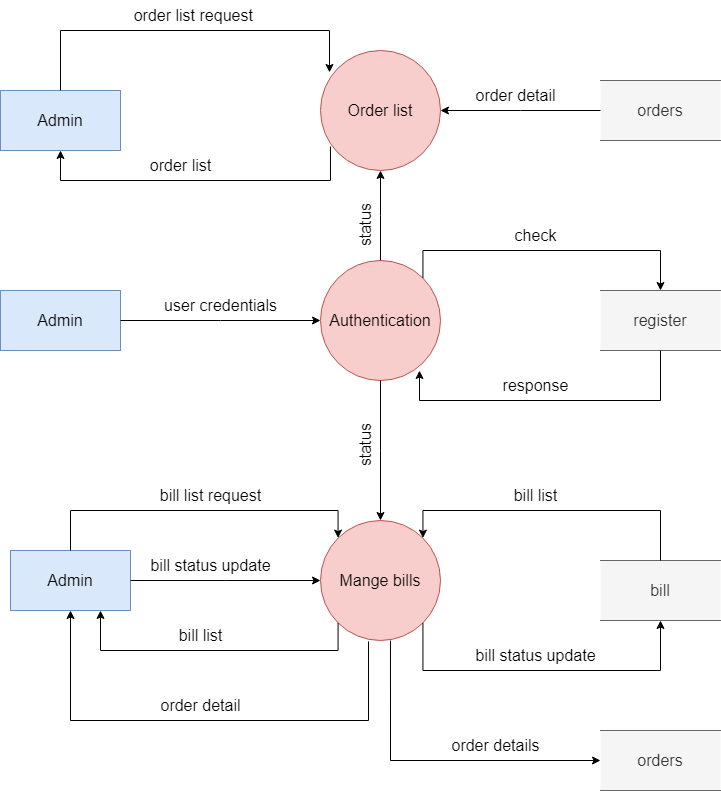

The diagram above was exported from draw.io. Its source (the exported page's mxGraphModel, read from the mxfile embedded in the PNG):
<mxGraphModel dx="1422" dy="1862" grid="1" gridSize="10" guides="1" tooltips="1" connect="1" arrows="1" fold="1" page="1" pageScale="1" pageWidth="850" pageHeight="1100" math="0" shadow="0">
  <root>
    <mxCell id="0" />
    <mxCell id="1" parent="0" />
    <mxCell id="HjlvqCmgvFiGtJlHNZQz-1" value="&lt;font style=&quot;font-size: 16px;&quot;&gt;Authentication&lt;/font&gt;" style="ellipse;whiteSpace=wrap;html=1;aspect=fixed;fillColor=#f8cecc;strokeColor=#b85450;" vertex="1" parent="1">
      <mxGeometry x="380" y="120" width="120" height="120" as="geometry" />
    </mxCell>
    <mxCell id="HjlvqCmgvFiGtJlHNZQz-2" value="Admin" style="rounded=0;whiteSpace=wrap;html=1;fontSize=16;fillColor=#dae8fc;strokeColor=#6c8ebf;" vertex="1" parent="1">
      <mxGeometry x="60" y="150" width="120" height="60" as="geometry" />
    </mxCell>
    <mxCell id="HjlvqCmgvFiGtJlHNZQz-4" value="&lt;span style=&quot;font-size: 16px;&quot;&gt;Mange bills&lt;/span&gt;" style="ellipse;whiteSpace=wrap;html=1;aspect=fixed;fillColor=#f8cecc;strokeColor=#b85450;" vertex="1" parent="1">
      <mxGeometry x="380" y="380" width="120" height="120" as="geometry" />
    </mxCell>
    <mxCell id="HjlvqCmgvFiGtJlHNZQz-5" value="register" style="shape=partialRectangle;whiteSpace=wrap;html=1;left=0;right=0;fillColor=#f5f5f5;fontSize=16;strokeColor=#666666;fontColor=#333333;" vertex="1" parent="1">
      <mxGeometry x="660" y="150" width="120" height="60" as="geometry" />
    </mxCell>
    <mxCell id="HjlvqCmgvFiGtJlHNZQz-6" value="bill" style="shape=partialRectangle;whiteSpace=wrap;html=1;left=0;right=0;fillColor=#f5f5f5;fontSize=16;strokeColor=#666666;fontColor=#333333;" vertex="1" parent="1">
      <mxGeometry x="660" y="420" width="120" height="60" as="geometry" />
    </mxCell>
    <mxCell id="HjlvqCmgvFiGtJlHNZQz-7" value="orders" style="shape=partialRectangle;whiteSpace=wrap;html=1;left=0;right=0;fillColor=#f5f5f5;fontSize=16;strokeColor=#666666;fontColor=#333333;" vertex="1" parent="1">
      <mxGeometry x="660" y="590" width="120" height="60" as="geometry" />
    </mxCell>
    <mxCell id="HjlvqCmgvFiGtJlHNZQz-8" value="" style="edgeStyle=elbowEdgeStyle;elbow=horizontal;endArrow=classic;html=1;rounded=0;fontSize=16;entryX=0;entryY=0.5;entryDx=0;entryDy=0;exitX=1;exitY=0.5;exitDx=0;exitDy=0;" edge="1" parent="1" source="HjlvqCmgvFiGtJlHNZQz-2" target="HjlvqCmgvFiGtJlHNZQz-1">
      <mxGeometry width="50" height="50" relative="1" as="geometry">
        <mxPoint x="250" y="230" as="sourcePoint" />
        <mxPoint x="300" y="180" as="targetPoint" />
      </mxGeometry>
    </mxCell>
    <mxCell id="HjlvqCmgvFiGtJlHNZQz-9" value="" style="edgeStyle=elbowEdgeStyle;elbow=horizontal;endArrow=classic;html=1;rounded=0;fontSize=16;entryX=0.5;entryY=0;entryDx=0;entryDy=0;exitX=1;exitY=0;exitDx=0;exitDy=0;" edge="1" parent="1" source="HjlvqCmgvFiGtJlHNZQz-1" target="HjlvqCmgvFiGtJlHNZQz-5">
      <mxGeometry width="50" height="50" relative="1" as="geometry">
        <mxPoint x="530" y="170" as="sourcePoint" />
        <mxPoint x="580" y="120" as="targetPoint" />
        <Array as="points">
          <mxPoint x="600" y="110" />
        </Array>
      </mxGeometry>
    </mxCell>
    <mxCell id="HjlvqCmgvFiGtJlHNZQz-10" value="" style="edgeStyle=elbowEdgeStyle;elbow=horizontal;endArrow=classic;html=1;rounded=0;fontSize=16;exitX=0.5;exitY=1;exitDx=0;exitDy=0;entryX=0.825;entryY=0.917;entryDx=0;entryDy=0;entryPerimeter=0;" edge="1" parent="1" source="HjlvqCmgvFiGtJlHNZQz-5" target="HjlvqCmgvFiGtJlHNZQz-1">
      <mxGeometry width="50" height="50" relative="1" as="geometry">
        <mxPoint x="490" y="280" as="sourcePoint" />
        <mxPoint x="490" y="270" as="targetPoint" />
        <Array as="points">
          <mxPoint x="600" y="260" />
        </Array>
      </mxGeometry>
    </mxCell>
    <mxCell id="HjlvqCmgvFiGtJlHNZQz-11" value="" style="edgeStyle=elbowEdgeStyle;elbow=horizontal;endArrow=classic;html=1;rounded=0;fontSize=16;entryX=0.5;entryY=0;entryDx=0;entryDy=0;exitX=0.5;exitY=1;exitDx=0;exitDy=0;" edge="1" parent="1" source="HjlvqCmgvFiGtJlHNZQz-1" target="HjlvqCmgvFiGtJlHNZQz-4">
      <mxGeometry width="50" height="50" relative="1" as="geometry">
        <mxPoint x="400" y="410" as="sourcePoint" />
        <mxPoint x="450" y="360" as="targetPoint" />
      </mxGeometry>
    </mxCell>
    <mxCell id="HjlvqCmgvFiGtJlHNZQz-12" value="" style="edgeStyle=elbowEdgeStyle;elbow=horizontal;endArrow=classic;html=1;rounded=0;fontSize=16;entryX=1;entryY=0;entryDx=0;entryDy=0;exitX=0.5;exitY=0;exitDx=0;exitDy=0;" edge="1" parent="1" source="HjlvqCmgvFiGtJlHNZQz-6" target="HjlvqCmgvFiGtJlHNZQz-4">
      <mxGeometry width="50" height="50" relative="1" as="geometry">
        <mxPoint x="480" y="410" as="sourcePoint" />
        <mxPoint x="480" y="398" as="targetPoint" />
        <Array as="points">
          <mxPoint x="600" y="370" />
        </Array>
      </mxGeometry>
    </mxCell>
    <mxCell id="HjlvqCmgvFiGtJlHNZQz-13" value="" style="edgeStyle=elbowEdgeStyle;elbow=horizontal;endArrow=classic;html=1;rounded=0;fontSize=16;entryX=0.5;entryY=1;entryDx=0;entryDy=0;exitX=1;exitY=1;exitDx=0;exitDy=0;" edge="1" parent="1" source="HjlvqCmgvFiGtJlHNZQz-4" target="HjlvqCmgvFiGtJlHNZQz-6">
      <mxGeometry width="50" height="50" relative="1" as="geometry">
        <mxPoint x="469.99640687119296" y="512.426406871193" as="sourcePoint" />
        <mxPoint x="707.57" y="500" as="targetPoint" />
        <Array as="points">
          <mxPoint x="600" y="530" />
        </Array>
      </mxGeometry>
    </mxCell>
    <mxCell id="HjlvqCmgvFiGtJlHNZQz-14" value="&lt;span style=&quot;font-size: 16px;&quot;&gt;Order list&lt;/span&gt;" style="ellipse;whiteSpace=wrap;html=1;aspect=fixed;fillColor=#f8cecc;strokeColor=#b85450;" vertex="1" parent="1">
      <mxGeometry x="380" y="-90" width="120" height="120" as="geometry" />
    </mxCell>
    <mxCell id="HjlvqCmgvFiGtJlHNZQz-15" value="Admin" style="rounded=0;whiteSpace=wrap;html=1;fontSize=16;fillColor=#dae8fc;strokeColor=#6c8ebf;" vertex="1" parent="1">
      <mxGeometry x="60" y="-50" width="120" height="60" as="geometry" />
    </mxCell>
    <mxCell id="HjlvqCmgvFiGtJlHNZQz-16" value="Admin" style="rounded=0;whiteSpace=wrap;html=1;fontSize=16;fillColor=#dae8fc;strokeColor=#6c8ebf;" vertex="1" parent="1">
      <mxGeometry x="70" y="410" width="120" height="60" as="geometry" />
    </mxCell>
    <mxCell id="HjlvqCmgvFiGtJlHNZQz-17" value="" style="edgeStyle=elbowEdgeStyle;elbow=horizontal;endArrow=classic;html=1;rounded=0;fontSize=16;entryX=0;entryY=0;entryDx=0;entryDy=0;exitX=0.5;exitY=0;exitDx=0;exitDy=0;" edge="1" parent="1" source="HjlvqCmgvFiGtJlHNZQz-16" target="HjlvqCmgvFiGtJlHNZQz-4">
      <mxGeometry width="50" height="50" relative="1" as="geometry">
        <mxPoint x="179.99640687119296" y="367.57359312880703" as="sourcePoint" />
        <mxPoint x="417.57" y="380" as="targetPoint" />
        <Array as="points">
          <mxPoint x="260" y="370" />
        </Array>
      </mxGeometry>
    </mxCell>
    <mxCell id="HjlvqCmgvFiGtJlHNZQz-18" value="" style="edgeStyle=elbowEdgeStyle;elbow=horizontal;endArrow=classic;html=1;rounded=0;fontSize=16;entryX=0;entryY=0.5;entryDx=0;entryDy=0;exitX=0.583;exitY=1;exitDx=0;exitDy=0;exitPerimeter=0;" edge="1" parent="1" source="HjlvqCmgvFiGtJlHNZQz-4" target="HjlvqCmgvFiGtJlHNZQz-7">
      <mxGeometry width="50" height="50" relative="1" as="geometry">
        <mxPoint x="492.42640687119297" y="492.42640687119274" as="sourcePoint" />
        <mxPoint x="730" y="490" as="targetPoint" />
        <Array as="points">
          <mxPoint x="450" y="570" />
          <mxPoint x="450" y="560" />
        </Array>
      </mxGeometry>
    </mxCell>
    <mxCell id="HjlvqCmgvFiGtJlHNZQz-20" value="orders" style="shape=partialRectangle;whiteSpace=wrap;html=1;left=0;right=0;fillColor=#f5f5f5;fontSize=16;strokeColor=#666666;fontColor=#333333;" vertex="1" parent="1">
      <mxGeometry x="660" y="-60" width="120" height="60" as="geometry" />
    </mxCell>
    <mxCell id="HjlvqCmgvFiGtJlHNZQz-21" value="" style="edgeStyle=elbowEdgeStyle;elbow=horizontal;endArrow=classic;html=1;rounded=0;fontSize=16;entryX=0.075;entryY=0.183;entryDx=0;entryDy=0;exitX=0.5;exitY=0;exitDx=0;exitDy=0;entryPerimeter=0;" edge="1" parent="1" source="HjlvqCmgvFiGtJlHNZQz-15" target="HjlvqCmgvFiGtJlHNZQz-14">
      <mxGeometry width="50" height="50" relative="1" as="geometry">
        <mxPoint x="159.99640687119296" y="-159.99640687119296" as="sourcePoint" />
        <mxPoint x="397.57" y="-147.57" as="targetPoint" />
        <Array as="points">
          <mxPoint x="260" y="-110" />
        </Array>
      </mxGeometry>
    </mxCell>
    <mxCell id="HjlvqCmgvFiGtJlHNZQz-22" value="" style="edgeStyle=elbowEdgeStyle;elbow=horizontal;endArrow=classic;html=1;rounded=0;fontSize=16;exitX=0.083;exitY=0.8;exitDx=0;exitDy=0;entryX=0.5;entryY=1;entryDx=0;entryDy=0;exitPerimeter=0;" edge="1" parent="1" source="HjlvqCmgvFiGtJlHNZQz-14" target="HjlvqCmgvFiGtJlHNZQz-15">
      <mxGeometry width="50" height="50" relative="1" as="geometry">
        <mxPoint x="520" y="20" as="sourcePoint" />
        <mxPoint x="279" y="40.039999999999964" as="targetPoint" />
        <Array as="points">
          <mxPoint x="240" y="40" />
        </Array>
      </mxGeometry>
    </mxCell>
    <mxCell id="HjlvqCmgvFiGtJlHNZQz-23" value="" style="edgeStyle=elbowEdgeStyle;elbow=horizontal;endArrow=classic;html=1;rounded=0;fontSize=16;exitX=1;exitY=0.5;exitDx=0;exitDy=0;entryX=0;entryY=0.5;entryDx=0;entryDy=0;" edge="1" parent="1" source="HjlvqCmgvFiGtJlHNZQz-16" target="HjlvqCmgvFiGtJlHNZQz-4">
      <mxGeometry width="50" height="50" relative="1" as="geometry">
        <mxPoint x="400" y="310" as="sourcePoint" />
        <mxPoint x="450" y="260" as="targetPoint" />
      </mxGeometry>
    </mxCell>
    <mxCell id="HjlvqCmgvFiGtJlHNZQz-24" value="" style="edgeStyle=elbowEdgeStyle;elbow=horizontal;endArrow=classic;html=1;rounded=0;fontSize=16;exitX=0;exitY=1;exitDx=0;exitDy=0;entryX=0.75;entryY=1;entryDx=0;entryDy=0;" edge="1" parent="1" source="HjlvqCmgvFiGtJlHNZQz-4" target="HjlvqCmgvFiGtJlHNZQz-16">
      <mxGeometry width="50" height="50" relative="1" as="geometry">
        <mxPoint x="200" y="450" as="sourcePoint" />
        <mxPoint x="390" y="450" as="targetPoint" />
        <Array as="points">
          <mxPoint x="250" y="510" />
        </Array>
      </mxGeometry>
    </mxCell>
    <mxCell id="HjlvqCmgvFiGtJlHNZQz-26" value="" style="edgeStyle=elbowEdgeStyle;elbow=horizontal;endArrow=classic;html=1;rounded=0;fontSize=16;exitX=0.4;exitY=1.008;exitDx=0;exitDy=0;entryX=0.5;entryY=1;entryDx=0;entryDy=0;exitPerimeter=0;" edge="1" parent="1" source="HjlvqCmgvFiGtJlHNZQz-4" target="HjlvqCmgvFiGtJlHNZQz-16">
      <mxGeometry width="50" height="50" relative="1" as="geometry">
        <mxPoint x="407.57359312880703" y="492.42640687119274" as="sourcePoint" />
        <mxPoint x="170" y="480" as="targetPoint" />
        <Array as="points">
          <mxPoint x="330" y="580" />
          <mxPoint x="290" y="560" />
        </Array>
      </mxGeometry>
    </mxCell>
    <mxCell id="HjlvqCmgvFiGtJlHNZQz-28" value="order detail" style="text;html=1;align=center;verticalAlign=middle;resizable=0;points=[];autosize=1;strokeColor=none;fillColor=none;fontSize=16;" vertex="1" parent="1">
      <mxGeometry x="210" y="550" width="100" height="30" as="geometry" />
    </mxCell>
    <mxCell id="HjlvqCmgvFiGtJlHNZQz-29" value="bill list" style="text;html=1;align=center;verticalAlign=middle;resizable=0;points=[];autosize=1;strokeColor=none;fillColor=none;fontSize=16;" vertex="1" parent="1">
      <mxGeometry x="225" y="480" width="70" height="30" as="geometry" />
    </mxCell>
    <mxCell id="HjlvqCmgvFiGtJlHNZQz-30" value="bill status update" style="text;html=1;align=center;verticalAlign=middle;resizable=0;points=[];autosize=1;strokeColor=none;fillColor=none;fontSize=16;" vertex="1" parent="1">
      <mxGeometry x="200" y="410" width="140" height="30" as="geometry" />
    </mxCell>
    <mxCell id="HjlvqCmgvFiGtJlHNZQz-31" value="bill list request" style="text;html=1;align=center;verticalAlign=middle;resizable=0;points=[];autosize=1;strokeColor=none;fillColor=none;fontSize=16;" vertex="1" parent="1">
      <mxGeometry x="210" y="340" width="120" height="30" as="geometry" />
    </mxCell>
    <mxCell id="HjlvqCmgvFiGtJlHNZQz-32" value="bill list" style="text;html=1;align=center;verticalAlign=middle;resizable=0;points=[];autosize=1;strokeColor=none;fillColor=none;fontSize=16;" vertex="1" parent="1">
      <mxGeometry x="560" y="340" width="70" height="30" as="geometry" />
    </mxCell>
    <mxCell id="HjlvqCmgvFiGtJlHNZQz-33" value="bill status update" style="text;html=1;align=center;verticalAlign=middle;resizable=0;points=[];autosize=1;strokeColor=none;fillColor=none;fontSize=16;" vertex="1" parent="1">
      <mxGeometry x="525" y="500" width="140" height="30" as="geometry" />
    </mxCell>
    <mxCell id="HjlvqCmgvFiGtJlHNZQz-34" value="order details" style="text;html=1;align=center;verticalAlign=middle;resizable=0;points=[];autosize=1;strokeColor=none;fillColor=none;fontSize=16;" vertex="1" parent="1">
      <mxGeometry x="500" y="590" width="110" height="30" as="geometry" />
    </mxCell>
    <mxCell id="HjlvqCmgvFiGtJlHNZQz-35" value="response" style="text;html=1;align=center;verticalAlign=middle;resizable=0;points=[];autosize=1;strokeColor=none;fillColor=none;fontSize=16;" vertex="1" parent="1">
      <mxGeometry x="550" y="230" width="90" height="30" as="geometry" />
    </mxCell>
    <mxCell id="HjlvqCmgvFiGtJlHNZQz-37" value="check" style="text;html=1;align=center;verticalAlign=middle;resizable=0;points=[];autosize=1;strokeColor=none;fillColor=none;fontSize=16;" vertex="1" parent="1">
      <mxGeometry x="560" y="80" width="70" height="30" as="geometry" />
    </mxCell>
    <mxCell id="HjlvqCmgvFiGtJlHNZQz-38" value="user credentials" style="text;html=1;align=center;verticalAlign=middle;resizable=0;points=[];autosize=1;strokeColor=none;fillColor=none;fontSize=16;" vertex="1" parent="1">
      <mxGeometry x="210" y="150" width="140" height="30" as="geometry" />
    </mxCell>
    <mxCell id="HjlvqCmgvFiGtJlHNZQz-39" value="" style="edgeStyle=elbowEdgeStyle;elbow=horizontal;endArrow=classic;html=1;rounded=0;fontSize=16;exitX=0;exitY=0.5;exitDx=0;exitDy=0;entryX=1;entryY=0.5;entryDx=0;entryDy=0;" edge="1" parent="1" source="HjlvqCmgvFiGtJlHNZQz-20" target="HjlvqCmgvFiGtJlHNZQz-14">
      <mxGeometry width="50" height="50" relative="1" as="geometry">
        <mxPoint x="630" y="-60" as="sourcePoint" />
        <mxPoint x="530" y="-40" as="targetPoint" />
        <Array as="points" />
      </mxGeometry>
    </mxCell>
    <mxCell id="HjlvqCmgvFiGtJlHNZQz-40" value="order detail" style="text;html=1;align=center;verticalAlign=middle;resizable=0;points=[];autosize=1;strokeColor=none;fillColor=none;fontSize=16;" vertex="1" parent="1">
      <mxGeometry x="525" y="-60" width="100" height="30" as="geometry" />
    </mxCell>
    <mxCell id="HjlvqCmgvFiGtJlHNZQz-41" value="order list request&amp;nbsp;" style="text;html=1;align=center;verticalAlign=middle;resizable=0;points=[];autosize=1;strokeColor=none;fillColor=none;fontSize=16;" vertex="1" parent="1">
      <mxGeometry x="180" y="-140" width="150" height="30" as="geometry" />
    </mxCell>
    <mxCell id="HjlvqCmgvFiGtJlHNZQz-42" value="order list" style="text;html=1;align=center;verticalAlign=middle;resizable=0;points=[];autosize=1;strokeColor=none;fillColor=none;fontSize=16;" vertex="1" parent="1">
      <mxGeometry x="200" y="10" width="80" height="30" as="geometry" />
    </mxCell>
    <mxCell id="HjlvqCmgvFiGtJlHNZQz-43" value="" style="edgeStyle=elbowEdgeStyle;elbow=horizontal;endArrow=classic;html=1;rounded=0;fontSize=16;entryX=0.5;entryY=1;entryDx=0;entryDy=0;exitX=0.5;exitY=0;exitDx=0;exitDy=0;" edge="1" parent="1" source="HjlvqCmgvFiGtJlHNZQz-1" target="HjlvqCmgvFiGtJlHNZQz-14">
      <mxGeometry width="50" height="50" relative="1" as="geometry">
        <mxPoint x="400" y="310" as="sourcePoint" />
        <mxPoint x="450" y="260" as="targetPoint" />
      </mxGeometry>
    </mxCell>
    <mxCell id="HjlvqCmgvFiGtJlHNZQz-44" value="status" style="text;html=1;align=center;verticalAlign=middle;resizable=0;points=[];autosize=1;strokeColor=none;fillColor=none;fontSize=16;rotation=-90;" vertex="1" parent="1">
      <mxGeometry x="390" y="290" width="70" height="30" as="geometry" />
    </mxCell>
    <mxCell id="HjlvqCmgvFiGtJlHNZQz-45" value="status" style="text;html=1;align=center;verticalAlign=middle;resizable=0;points=[];autosize=1;strokeColor=none;fillColor=none;fontSize=16;rotation=-90;" vertex="1" parent="1">
      <mxGeometry x="390" y="70" width="70" height="30" as="geometry" />
    </mxCell>
  </root>
</mxGraphModel>